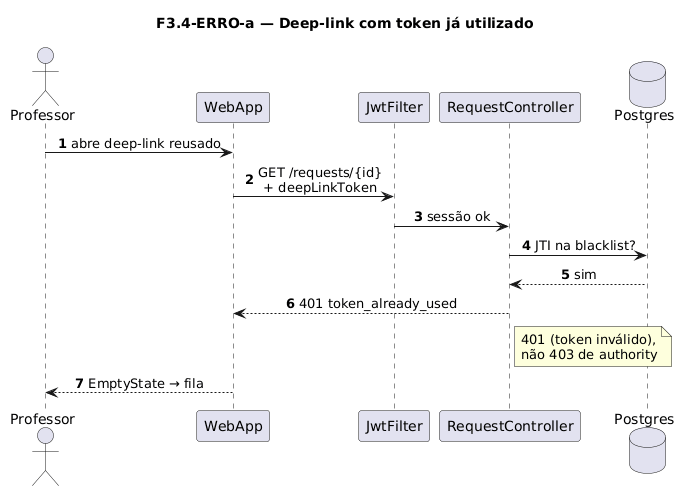

The diagram above was rendered by PlantUML. Its source (embedded in the PNG):
@startuml
title F3.4-ERRO-a — Deep-link com token já utilizado
skinparam sequenceMessageAlign center
skinparam responseMessageBelowArrow true
skinparam maxMessageSize 220
autonumber

actor "Professor" as Prof
participant "WebApp" as WebApp
participant "JwtFilter" as Jwt
participant "RequestController" as Ctrl
database "Postgres" as Postgres

Prof -> WebApp: abre deep-link reusado
WebApp -> Jwt: GET /requests/{id}\n+ deepLinkToken
Jwt -> Ctrl: sessão ok
Ctrl -> Postgres: JTI na blacklist?
Postgres --> Ctrl: sim
Ctrl --> WebApp: 401 token_already_used
note right of Ctrl
  401 (token inválido),
  não 403 de authority
end note
WebApp --> Prof: EmptyState → fila
@enduml